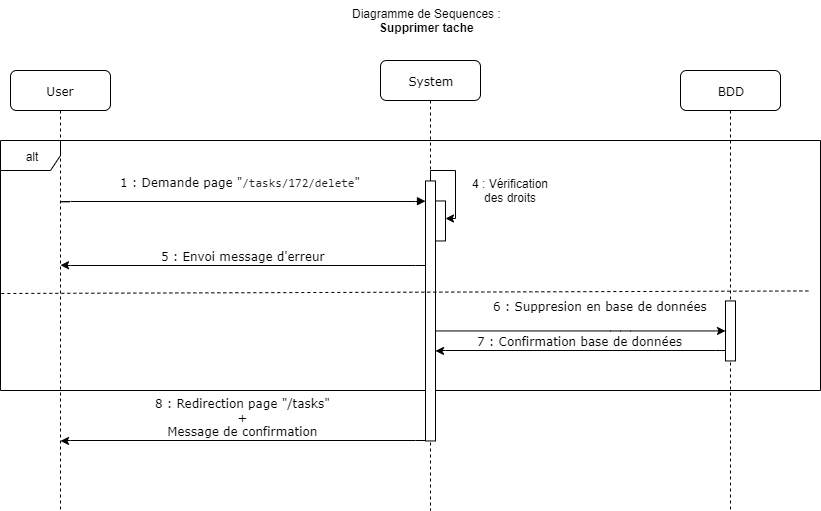

The diagram above was exported from draw.io. Its source (the exported page's mxGraphModel, read from the mxfile embedded in the PNG):
<mxGraphModel dx="1408" dy="808" grid="1" gridSize="10" guides="1" tooltips="1" connect="1" arrows="1" fold="1" page="1" pageScale="1" pageWidth="1100" pageHeight="850" background="#ffffff" math="0" shadow="0">
  <root>
    <mxCell id="0" />
    <mxCell id="1" parent="0" />
    <mxCell id="iVb1Nu-RLqh_Ps4pL5e1-4" value="alt" style="shape=umlFrame;whiteSpace=wrap;html=1;" parent="1" vertex="1">
      <mxGeometry x="90" y="150" width="820" height="250" as="geometry" />
    </mxCell>
    <mxCell id="7baba1c4bc27f4b0-2" value="System" style="shape=umlLifeline;perimeter=lifelinePerimeter;whiteSpace=wrap;html=1;container=1;collapsible=0;recursiveResize=0;outlineConnect=0;rounded=1;shadow=0;comic=0;labelBackgroundColor=none;strokeWidth=1;fontFamily=Verdana;fontSize=12;align=center;" parent="1" vertex="1">
      <mxGeometry x="470" y="70" width="100" height="450" as="geometry" />
    </mxCell>
    <mxCell id="iVb1Nu-RLqh_Ps4pL5e1-6" value="" style="html=1;points=[];perimeter=orthogonalPerimeter;rounded=0;shadow=0;comic=0;labelBackgroundColor=none;strokeWidth=1;fontFamily=Verdana;fontSize=12;align=center;" parent="7baba1c4bc27f4b0-2" vertex="1">
      <mxGeometry x="45" y="120.44999999999999" width="10" height="260" as="geometry" />
    </mxCell>
    <mxCell id="7baba1c4bc27f4b0-3" value="BDD" style="shape=umlLifeline;perimeter=lifelinePerimeter;whiteSpace=wrap;html=1;container=1;collapsible=0;recursiveResize=0;outlineConnect=0;rounded=1;shadow=0;comic=0;labelBackgroundColor=none;strokeWidth=1;fontFamily=Verdana;fontSize=12;align=center;" parent="1" vertex="1">
      <mxGeometry x="770" y="80" width="100" height="440" as="geometry" />
    </mxCell>
    <mxCell id="7baba1c4bc27f4b0-13" value="" style="html=1;points=[];perimeter=orthogonalPerimeter;rounded=0;shadow=0;comic=0;labelBackgroundColor=none;strokeWidth=1;fontFamily=Verdana;fontSize=12;align=center;" parent="7baba1c4bc27f4b0-3" vertex="1">
      <mxGeometry x="45" y="230.45" width="10" height="60" as="geometry" />
    </mxCell>
    <mxCell id="7baba1c4bc27f4b0-8" value="User" style="shape=umlLifeline;perimeter=lifelinePerimeter;whiteSpace=wrap;html=1;container=1;collapsible=0;recursiveResize=0;outlineConnect=0;rounded=1;shadow=0;comic=0;labelBackgroundColor=none;strokeWidth=1;fontFamily=Verdana;fontSize=12;align=center;" parent="1" vertex="1">
      <mxGeometry x="100" y="80" width="100" height="440" as="geometry" />
    </mxCell>
    <mxCell id="7baba1c4bc27f4b0-20" value="1 : Demande page &quot;&lt;span style=&quot;color: rgb(34 , 34 , 34) ; font-family: &amp;#34;consolas&amp;#34; , &amp;#34;lucida console&amp;#34; , &amp;#34;courier new&amp;#34; , monospace ; text-align: left ; white-space: pre-wrap ; background-color: rgb(255 , 255 , 255)&quot;&gt;/tasks/172/delete&lt;/span&gt;&quot;" style="html=1;verticalAlign=bottom;endArrow=block;labelBackgroundColor=none;fontFamily=Verdana;fontSize=12;edgeStyle=elbowEdgeStyle;elbow=vertical;" parent="1" edge="1">
      <mxGeometry x="-0.013" y="10" relative="1" as="geometry">
        <mxPoint x="150" y="210.45" as="sourcePoint" />
        <mxPoint x="515" y="210.69137931034487" as="targetPoint" />
        <mxPoint as="offset" />
      </mxGeometry>
    </mxCell>
    <mxCell id="iVb1Nu-RLqh_Ps4pL5e1-10" value="5 : Envoi message d'erreur" style="html=1;verticalAlign=bottom;endArrow=none;labelBackgroundColor=none;fontFamily=Verdana;fontSize=12;edgeStyle=elbowEdgeStyle;elbow=vertical;startArrow=classic;startFill=1;endFill=0;" parent="1" edge="1">
      <mxGeometry relative="1" as="geometry">
        <mxPoint x="150" y="274.74" as="sourcePoint" />
        <mxPoint x="515" y="274.74" as="targetPoint" />
      </mxGeometry>
    </mxCell>
    <mxCell id="iVb1Nu-RLqh_Ps4pL5e1-12" value="8 : Redirection page &quot;/tasks&quot;&lt;br&gt;+&lt;br&gt;Message de confirmation" style="html=1;verticalAlign=bottom;endArrow=none;labelBackgroundColor=none;fontFamily=Verdana;fontSize=12;edgeStyle=elbowEdgeStyle;elbow=vertical;startArrow=classic;startFill=1;endFill=0;" parent="1" edge="1">
      <mxGeometry relative="1" as="geometry">
        <mxPoint x="150" y="450.45" as="sourcePoint" />
        <mxPoint x="515" y="450.45" as="targetPoint" />
      </mxGeometry>
    </mxCell>
    <mxCell id="iVb1Nu-RLqh_Ps4pL5e1-13" value="Diagramme de Sequences :&lt;br&gt;&lt;div style=&quot;text-align: center&quot;&gt;&lt;span&gt;&lt;b&gt;Supprimer tache&lt;/b&gt;&lt;/span&gt;&lt;/div&gt;" style="text;html=1;" parent="1" vertex="1">
      <mxGeometry x="440" y="10" width="180" height="40" as="geometry" />
    </mxCell>
    <mxCell id="oGswtRd152JvWVccDxA1-3" value="6 : Suppresion en base de données" style="html=1;verticalAlign=bottom;endArrow=classic;labelBackgroundColor=none;fontFamily=Verdana;fontSize=12;edgeStyle=elbowEdgeStyle;elbow=vertical;startArrow=none;startFill=0;endFill=1;" parent="1" source="iVb1Nu-RLqh_Ps4pL5e1-6" edge="1">
      <mxGeometry x="0.2759" y="25" relative="1" as="geometry">
        <mxPoint x="530" y="390.45" as="sourcePoint" />
        <mxPoint x="815" y="340.45" as="targetPoint" />
        <Array as="points">
          <mxPoint x="710" y="340.45" />
        </Array>
        <mxPoint x="-20" y="10" as="offset" />
      </mxGeometry>
    </mxCell>
    <mxCell id="oGswtRd152JvWVccDxA1-9" value="" style="html=1;points=[];perimeter=orthogonalPerimeter;rounded=0;shadow=0;comic=0;labelBackgroundColor=none;strokeWidth=1;fontFamily=Verdana;fontSize=12;align=center;" parent="1" vertex="1">
      <mxGeometry x="525" y="210.45" width="10" height="40" as="geometry" />
    </mxCell>
    <mxCell id="oGswtRd152JvWVccDxA1-10" style="edgeStyle=orthogonalEdgeStyle;rounded=0;orthogonalLoop=1;jettySize=auto;html=1;entryX=0.989;entryY=0.448;entryDx=0;entryDy=0;entryPerimeter=0;startArrow=none;startFill=0;endArrow=classic;endFill=1;" parent="1" source="iVb1Nu-RLqh_Ps4pL5e1-6" target="oGswtRd152JvWVccDxA1-9" edge="1">
      <mxGeometry relative="1" as="geometry">
        <Array as="points">
          <mxPoint x="520" y="180.45" />
          <mxPoint x="545" y="180.45" />
          <mxPoint x="545" y="228.45" />
        </Array>
      </mxGeometry>
    </mxCell>
    <mxCell id="zOOPaLSH5qBK3YTKCQxd-1" value="7 : Confirmation base de données" style="html=1;verticalAlign=bottom;endArrow=none;labelBackgroundColor=none;fontFamily=Verdana;fontSize=12;edgeStyle=elbowEdgeStyle;elbow=vertical;startArrow=classic;startFill=1;endFill=0;" parent="1" edge="1">
      <mxGeometry relative="1" as="geometry">
        <mxPoint x="525" y="360.45" as="sourcePoint" />
        <mxPoint x="815" y="360.45" as="targetPoint" />
      </mxGeometry>
    </mxCell>
    <mxCell id="fQT5JwGg6BXFdRRJ0PmC-2" value="" style="endArrow=none;dashed=1;html=1;exitX=0.001;exitY=0.612;exitDx=0;exitDy=0;exitPerimeter=0;" parent="1" source="iVb1Nu-RLqh_Ps4pL5e1-4" edge="1">
      <mxGeometry width="50" height="50" relative="1" as="geometry">
        <mxPoint x="130" y="300.45" as="sourcePoint" />
        <mxPoint x="900" y="300.45" as="targetPoint" />
      </mxGeometry>
    </mxCell>
    <mxCell id="NeSNzpAjrgXGiOehlspu-4" value="4 : Vérification des droits" style="text;html=1;strokeColor=none;fillColor=none;align=center;verticalAlign=middle;whiteSpace=wrap;rounded=0;" vertex="1" parent="1">
      <mxGeometry x="550" y="180.45" width="100" height="40" as="geometry" />
    </mxCell>
  </root>
</mxGraphModel>